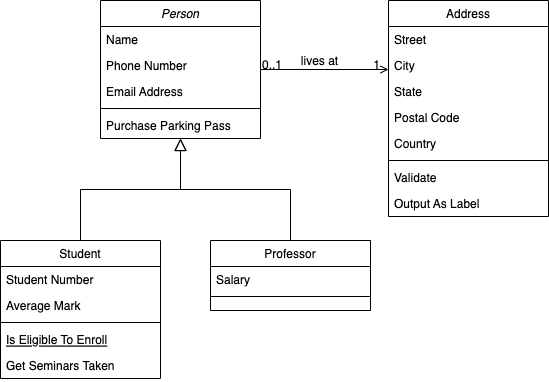

The diagram above was exported from draw.io. Its source (the exported page's mxGraphModel, read from the mxfile embedded in the PNG):
<mxGraphModel dx="1044" dy="713" grid="1" gridSize="10" guides="1" tooltips="1" connect="1" arrows="1" fold="1" page="1" pageScale="1" pageWidth="827" pageHeight="1169" math="0" shadow="0">
  <root>
    <mxCell id="WIyWlLk6GJQsqaUBKTNV-0" />
    <mxCell id="WIyWlLk6GJQsqaUBKTNV-1" parent="WIyWlLk6GJQsqaUBKTNV-0" />
    <mxCell id="zkfFHV4jXpPFQw0GAbJ--0" value="Person" style="swimlane;fontStyle=2;align=center;verticalAlign=top;childLayout=stackLayout;horizontal=1;startSize=26;horizontalStack=0;resizeParent=1;resizeLast=0;collapsible=1;marginBottom=0;rounded=0;shadow=0;strokeWidth=1;" parent="WIyWlLk6GJQsqaUBKTNV-1" vertex="1">
      <mxGeometry x="220" y="120" width="160" height="138" as="geometry">
        <mxRectangle x="230" y="140" width="160" height="26" as="alternateBounds" />
      </mxGeometry>
    </mxCell>
    <mxCell id="zkfFHV4jXpPFQw0GAbJ--1" value="Name" style="text;align=left;verticalAlign=top;spacingLeft=4;spacingRight=4;overflow=hidden;rotatable=0;points=[[0,0.5],[1,0.5]];portConstraint=eastwest;" parent="zkfFHV4jXpPFQw0GAbJ--0" vertex="1">
      <mxGeometry y="26" width="160" height="26" as="geometry" />
    </mxCell>
    <mxCell id="zkfFHV4jXpPFQw0GAbJ--2" value="Phone Number" style="text;align=left;verticalAlign=top;spacingLeft=4;spacingRight=4;overflow=hidden;rotatable=0;points=[[0,0.5],[1,0.5]];portConstraint=eastwest;rounded=0;shadow=0;html=0;" parent="zkfFHV4jXpPFQw0GAbJ--0" vertex="1">
      <mxGeometry y="52" width="160" height="26" as="geometry" />
    </mxCell>
    <mxCell id="zkfFHV4jXpPFQw0GAbJ--3" value="Email Address" style="text;align=left;verticalAlign=top;spacingLeft=4;spacingRight=4;overflow=hidden;rotatable=0;points=[[0,0.5],[1,0.5]];portConstraint=eastwest;rounded=0;shadow=0;html=0;" parent="zkfFHV4jXpPFQw0GAbJ--0" vertex="1">
      <mxGeometry y="78" width="160" height="26" as="geometry" />
    </mxCell>
    <mxCell id="zkfFHV4jXpPFQw0GAbJ--4" value="" style="line;html=1;strokeWidth=1;align=left;verticalAlign=middle;spacingTop=-1;spacingLeft=3;spacingRight=3;rotatable=0;labelPosition=right;points=[];portConstraint=eastwest;" parent="zkfFHV4jXpPFQw0GAbJ--0" vertex="1">
      <mxGeometry y="104" width="160" height="8" as="geometry" />
    </mxCell>
    <mxCell id="zkfFHV4jXpPFQw0GAbJ--5" value="Purchase Parking Pass" style="text;align=left;verticalAlign=top;spacingLeft=4;spacingRight=4;overflow=hidden;rotatable=0;points=[[0,0.5],[1,0.5]];portConstraint=eastwest;" parent="zkfFHV4jXpPFQw0GAbJ--0" vertex="1">
      <mxGeometry y="112" width="160" height="26" as="geometry" />
    </mxCell>
    <mxCell id="zkfFHV4jXpPFQw0GAbJ--6" value="Student" style="swimlane;fontStyle=0;align=center;verticalAlign=top;childLayout=stackLayout;horizontal=1;startSize=26;horizontalStack=0;resizeParent=1;resizeLast=0;collapsible=1;marginBottom=0;rounded=0;shadow=0;strokeWidth=1;" parent="WIyWlLk6GJQsqaUBKTNV-1" vertex="1">
      <mxGeometry x="120" y="360" width="160" height="138" as="geometry">
        <mxRectangle x="130" y="380" width="160" height="26" as="alternateBounds" />
      </mxGeometry>
    </mxCell>
    <mxCell id="zkfFHV4jXpPFQw0GAbJ--7" value="Student Number" style="text;align=left;verticalAlign=top;spacingLeft=4;spacingRight=4;overflow=hidden;rotatable=0;points=[[0,0.5],[1,0.5]];portConstraint=eastwest;" parent="zkfFHV4jXpPFQw0GAbJ--6" vertex="1">
      <mxGeometry y="26" width="160" height="26" as="geometry" />
    </mxCell>
    <mxCell id="zkfFHV4jXpPFQw0GAbJ--8" value="Average Mark" style="text;align=left;verticalAlign=top;spacingLeft=4;spacingRight=4;overflow=hidden;rotatable=0;points=[[0,0.5],[1,0.5]];portConstraint=eastwest;rounded=0;shadow=0;html=0;" parent="zkfFHV4jXpPFQw0GAbJ--6" vertex="1">
      <mxGeometry y="52" width="160" height="26" as="geometry" />
    </mxCell>
    <mxCell id="zkfFHV4jXpPFQw0GAbJ--9" value="" style="line;html=1;strokeWidth=1;align=left;verticalAlign=middle;spacingTop=-1;spacingLeft=3;spacingRight=3;rotatable=0;labelPosition=right;points=[];portConstraint=eastwest;" parent="zkfFHV4jXpPFQw0GAbJ--6" vertex="1">
      <mxGeometry y="78" width="160" height="8" as="geometry" />
    </mxCell>
    <mxCell id="zkfFHV4jXpPFQw0GAbJ--10" value="Is Eligible To Enroll" style="text;align=left;verticalAlign=top;spacingLeft=4;spacingRight=4;overflow=hidden;rotatable=0;points=[[0,0.5],[1,0.5]];portConstraint=eastwest;fontStyle=4" parent="zkfFHV4jXpPFQw0GAbJ--6" vertex="1">
      <mxGeometry y="86" width="160" height="26" as="geometry" />
    </mxCell>
    <mxCell id="zkfFHV4jXpPFQw0GAbJ--11" value="Get Seminars Taken" style="text;align=left;verticalAlign=top;spacingLeft=4;spacingRight=4;overflow=hidden;rotatable=0;points=[[0,0.5],[1,0.5]];portConstraint=eastwest;" parent="zkfFHV4jXpPFQw0GAbJ--6" vertex="1">
      <mxGeometry y="112" width="160" height="26" as="geometry" />
    </mxCell>
    <mxCell id="zkfFHV4jXpPFQw0GAbJ--12" value="" style="endArrow=block;endSize=10;endFill=0;shadow=0;strokeWidth=1;rounded=0;edgeStyle=elbowEdgeStyle;elbow=vertical;" parent="WIyWlLk6GJQsqaUBKTNV-1" source="zkfFHV4jXpPFQw0GAbJ--6" target="zkfFHV4jXpPFQw0GAbJ--0" edge="1">
      <mxGeometry width="160" relative="1" as="geometry">
        <mxPoint x="200" y="203" as="sourcePoint" />
        <mxPoint x="200" y="203" as="targetPoint" />
      </mxGeometry>
    </mxCell>
    <mxCell id="zkfFHV4jXpPFQw0GAbJ--13" value="Professor" style="swimlane;fontStyle=0;align=center;verticalAlign=top;childLayout=stackLayout;horizontal=1;startSize=26;horizontalStack=0;resizeParent=1;resizeLast=0;collapsible=1;marginBottom=0;rounded=0;shadow=0;strokeWidth=1;" parent="WIyWlLk6GJQsqaUBKTNV-1" vertex="1">
      <mxGeometry x="330" y="360" width="160" height="70" as="geometry">
        <mxRectangle x="340" y="380" width="170" height="26" as="alternateBounds" />
      </mxGeometry>
    </mxCell>
    <mxCell id="zkfFHV4jXpPFQw0GAbJ--14" value="Salary" style="text;align=left;verticalAlign=top;spacingLeft=4;spacingRight=4;overflow=hidden;rotatable=0;points=[[0,0.5],[1,0.5]];portConstraint=eastwest;" parent="zkfFHV4jXpPFQw0GAbJ--13" vertex="1">
      <mxGeometry y="26" width="160" height="26" as="geometry" />
    </mxCell>
    <mxCell id="zkfFHV4jXpPFQw0GAbJ--15" value="" style="line;html=1;strokeWidth=1;align=left;verticalAlign=middle;spacingTop=-1;spacingLeft=3;spacingRight=3;rotatable=0;labelPosition=right;points=[];portConstraint=eastwest;" parent="zkfFHV4jXpPFQw0GAbJ--13" vertex="1">
      <mxGeometry y="52" width="160" height="8" as="geometry" />
    </mxCell>
    <mxCell id="zkfFHV4jXpPFQw0GAbJ--16" value="" style="endArrow=block;endSize=10;endFill=0;shadow=0;strokeWidth=1;rounded=0;edgeStyle=elbowEdgeStyle;elbow=vertical;" parent="WIyWlLk6GJQsqaUBKTNV-1" source="zkfFHV4jXpPFQw0GAbJ--13" target="zkfFHV4jXpPFQw0GAbJ--0" edge="1">
      <mxGeometry width="160" relative="1" as="geometry">
        <mxPoint x="210" y="373" as="sourcePoint" />
        <mxPoint x="310" y="271" as="targetPoint" />
      </mxGeometry>
    </mxCell>
    <mxCell id="zkfFHV4jXpPFQw0GAbJ--17" value="Address" style="swimlane;fontStyle=0;align=center;verticalAlign=top;childLayout=stackLayout;horizontal=1;startSize=26;horizontalStack=0;resizeParent=1;resizeLast=0;collapsible=1;marginBottom=0;rounded=0;shadow=0;strokeWidth=1;" parent="WIyWlLk6GJQsqaUBKTNV-1" vertex="1">
      <mxGeometry x="508" y="120" width="160" height="216" as="geometry">
        <mxRectangle x="550" y="140" width="160" height="26" as="alternateBounds" />
      </mxGeometry>
    </mxCell>
    <mxCell id="zkfFHV4jXpPFQw0GAbJ--18" value="Street" style="text;align=left;verticalAlign=top;spacingLeft=4;spacingRight=4;overflow=hidden;rotatable=0;points=[[0,0.5],[1,0.5]];portConstraint=eastwest;" parent="zkfFHV4jXpPFQw0GAbJ--17" vertex="1">
      <mxGeometry y="26" width="160" height="26" as="geometry" />
    </mxCell>
    <mxCell id="zkfFHV4jXpPFQw0GAbJ--19" value="City" style="text;align=left;verticalAlign=top;spacingLeft=4;spacingRight=4;overflow=hidden;rotatable=0;points=[[0,0.5],[1,0.5]];portConstraint=eastwest;rounded=0;shadow=0;html=0;" parent="zkfFHV4jXpPFQw0GAbJ--17" vertex="1">
      <mxGeometry y="52" width="160" height="26" as="geometry" />
    </mxCell>
    <mxCell id="zkfFHV4jXpPFQw0GAbJ--20" value="State" style="text;align=left;verticalAlign=top;spacingLeft=4;spacingRight=4;overflow=hidden;rotatable=0;points=[[0,0.5],[1,0.5]];portConstraint=eastwest;rounded=0;shadow=0;html=0;" parent="zkfFHV4jXpPFQw0GAbJ--17" vertex="1">
      <mxGeometry y="78" width="160" height="26" as="geometry" />
    </mxCell>
    <mxCell id="zkfFHV4jXpPFQw0GAbJ--21" value="Postal Code" style="text;align=left;verticalAlign=top;spacingLeft=4;spacingRight=4;overflow=hidden;rotatable=0;points=[[0,0.5],[1,0.5]];portConstraint=eastwest;rounded=0;shadow=0;html=0;" parent="zkfFHV4jXpPFQw0GAbJ--17" vertex="1">
      <mxGeometry y="104" width="160" height="26" as="geometry" />
    </mxCell>
    <mxCell id="zkfFHV4jXpPFQw0GAbJ--22" value="Country" style="text;align=left;verticalAlign=top;spacingLeft=4;spacingRight=4;overflow=hidden;rotatable=0;points=[[0,0.5],[1,0.5]];portConstraint=eastwest;rounded=0;shadow=0;html=0;" parent="zkfFHV4jXpPFQw0GAbJ--17" vertex="1">
      <mxGeometry y="130" width="160" height="26" as="geometry" />
    </mxCell>
    <mxCell id="zkfFHV4jXpPFQw0GAbJ--23" value="" style="line;html=1;strokeWidth=1;align=left;verticalAlign=middle;spacingTop=-1;spacingLeft=3;spacingRight=3;rotatable=0;labelPosition=right;points=[];portConstraint=eastwest;" parent="zkfFHV4jXpPFQw0GAbJ--17" vertex="1">
      <mxGeometry y="156" width="160" height="8" as="geometry" />
    </mxCell>
    <mxCell id="zkfFHV4jXpPFQw0GAbJ--24" value="Validate" style="text;align=left;verticalAlign=top;spacingLeft=4;spacingRight=4;overflow=hidden;rotatable=0;points=[[0,0.5],[1,0.5]];portConstraint=eastwest;" parent="zkfFHV4jXpPFQw0GAbJ--17" vertex="1">
      <mxGeometry y="164" width="160" height="26" as="geometry" />
    </mxCell>
    <mxCell id="zkfFHV4jXpPFQw0GAbJ--25" value="Output As Label" style="text;align=left;verticalAlign=top;spacingLeft=4;spacingRight=4;overflow=hidden;rotatable=0;points=[[0,0.5],[1,0.5]];portConstraint=eastwest;" parent="zkfFHV4jXpPFQw0GAbJ--17" vertex="1">
      <mxGeometry y="190" width="160" height="26" as="geometry" />
    </mxCell>
    <mxCell id="zkfFHV4jXpPFQw0GAbJ--26" value="" style="endArrow=open;shadow=0;strokeWidth=1;rounded=0;endFill=1;edgeStyle=elbowEdgeStyle;elbow=vertical;" parent="WIyWlLk6GJQsqaUBKTNV-1" source="zkfFHV4jXpPFQw0GAbJ--0" target="zkfFHV4jXpPFQw0GAbJ--17" edge="1">
      <mxGeometry x="0.5" y="41" relative="1" as="geometry">
        <mxPoint x="380" y="192" as="sourcePoint" />
        <mxPoint x="540" y="192" as="targetPoint" />
        <mxPoint x="-40" y="32" as="offset" />
      </mxGeometry>
    </mxCell>
    <mxCell id="zkfFHV4jXpPFQw0GAbJ--27" value="0..1" style="resizable=0;align=left;verticalAlign=bottom;labelBackgroundColor=none;fontSize=12;" parent="zkfFHV4jXpPFQw0GAbJ--26" connectable="0" vertex="1">
      <mxGeometry x="-1" relative="1" as="geometry">
        <mxPoint y="4" as="offset" />
      </mxGeometry>
    </mxCell>
    <mxCell id="zkfFHV4jXpPFQw0GAbJ--28" value="1" style="resizable=0;align=right;verticalAlign=bottom;labelBackgroundColor=none;fontSize=12;" parent="zkfFHV4jXpPFQw0GAbJ--26" connectable="0" vertex="1">
      <mxGeometry x="1" relative="1" as="geometry">
        <mxPoint x="-7" y="4" as="offset" />
      </mxGeometry>
    </mxCell>
    <mxCell id="zkfFHV4jXpPFQw0GAbJ--29" value="lives at" style="text;html=1;resizable=0;points=[];;align=center;verticalAlign=middle;labelBackgroundColor=none;rounded=0;shadow=0;strokeWidth=1;fontSize=12;" parent="zkfFHV4jXpPFQw0GAbJ--26" vertex="1" connectable="0">
      <mxGeometry x="0.5" y="49" relative="1" as="geometry">
        <mxPoint x="-38" y="40" as="offset" />
      </mxGeometry>
    </mxCell>
  </root>
</mxGraphModel>